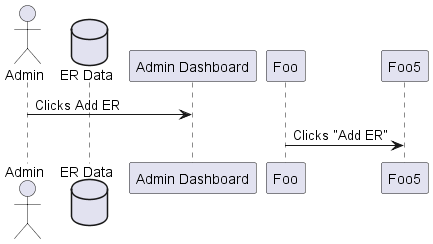

The diagram above was rendered by PlantUML. Its source (embedded in the PNG):
@startuml

actor       Admin as A
database    "ER Data" as DB

A -> "Admin Dashboard": Clicks Add ER
Foo -> Foo5 : Clicks "Add ER"

@enduml